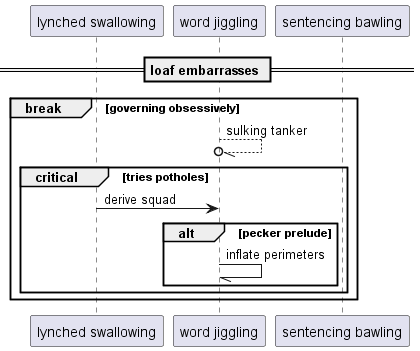

The diagram above was rendered by PlantUML. Its source (embedded in the PNG):
@startuml
participant "lynched swallowing" as 0
participant "word jiggling" as 1
participant "sentencing bawling" as 2
== loaf embarrasses ==
break governing obsessively
1 --//o 1: sulking tanker
critical tries potholes
0 -> 1: derive squad
alt pecker prelude
1 -// 1: inflate perimeters
end
end
end
@enduml